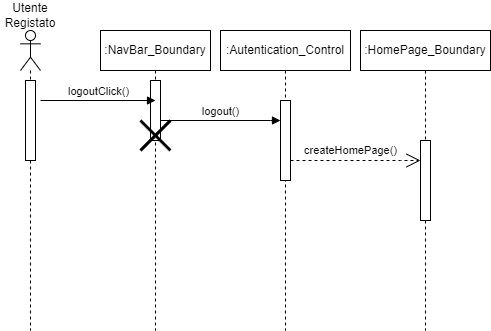

The diagram above was exported from draw.io. Its source (the exported page's mxGraphModel, read from the mxfile embedded in the PNG):
<mxGraphModel dx="1674" dy="836" grid="1" gridSize="10" guides="1" tooltips="1" connect="1" arrows="1" fold="1" page="1" pageScale="1" pageWidth="850" pageHeight="1100" math="0" shadow="0">
  <root>
    <mxCell id="0" />
    <mxCell id="1" parent="0" />
    <mxCell id="1WjMKC5xNep_ZoInxgql-1" value="" style="shape=umlLifeline;perimeter=lifelinePerimeter;whiteSpace=wrap;html=1;container=1;dropTarget=0;collapsible=0;recursiveResize=0;outlineConnect=0;portConstraint=eastwest;newEdgeStyle={&quot;curved&quot;:0,&quot;rounded&quot;:0};participant=umlActor;" parent="1" vertex="1">
      <mxGeometry x="40" y="80" width="20" height="300" as="geometry" />
    </mxCell>
    <mxCell id="1WjMKC5xNep_ZoInxgql-7" value="" style="html=1;points=[[0,0,0,0,5],[0,1,0,0,-5],[1,0,0,0,5],[1,1,0,0,-5]];perimeter=orthogonalPerimeter;outlineConnect=0;targetShapes=umlLifeline;portConstraint=eastwest;newEdgeStyle={&quot;curved&quot;:0,&quot;rounded&quot;:0};" parent="1WjMKC5xNep_ZoInxgql-1" vertex="1">
      <mxGeometry x="5" y="50" width="10" height="80" as="geometry" />
    </mxCell>
    <mxCell id="1WjMKC5xNep_ZoInxgql-2" value="Utente Registato" style="text;html=1;align=center;verticalAlign=middle;whiteSpace=wrap;rounded=0;" parent="1" vertex="1">
      <mxGeometry x="20" y="50" width="60" height="30" as="geometry" />
    </mxCell>
    <mxCell id="1WjMKC5xNep_ZoInxgql-3" value=":NavBar_Boundary" style="shape=umlLifeline;perimeter=lifelinePerimeter;whiteSpace=wrap;html=1;container=1;dropTarget=0;collapsible=0;recursiveResize=0;outlineConnect=0;portConstraint=eastwest;newEdgeStyle={&quot;curved&quot;:0,&quot;rounded&quot;:0};" parent="1" vertex="1">
      <mxGeometry x="120" y="80" width="110" height="300" as="geometry" />
    </mxCell>
    <mxCell id="1WjMKC5xNep_ZoInxgql-5" value="" style="html=1;points=[[0,0,0,0,5],[0,1,0,0,-5],[1,0,0,0,5],[1,1,0,0,-5]];perimeter=orthogonalPerimeter;outlineConnect=0;targetShapes=umlLifeline;portConstraint=eastwest;newEdgeStyle={&quot;curved&quot;:0,&quot;rounded&quot;:0};" parent="1WjMKC5xNep_ZoInxgql-3" vertex="1">
      <mxGeometry x="50" y="50" width="10" height="60" as="geometry" />
    </mxCell>
    <mxCell id="1WjMKC5xNep_ZoInxgql-13" value="" style="shape=umlDestroy;whiteSpace=wrap;html=1;strokeWidth=3;targetShapes=umlLifeline;" parent="1WjMKC5xNep_ZoInxgql-3" vertex="1">
      <mxGeometry x="40" y="90" width="30" height="30" as="geometry" />
    </mxCell>
    <mxCell id="1WjMKC5xNep_ZoInxgql-4" value=":Autentication_Control" style="shape=umlLifeline;perimeter=lifelinePerimeter;whiteSpace=wrap;html=1;container=1;dropTarget=0;collapsible=0;recursiveResize=0;outlineConnect=0;portConstraint=eastwest;newEdgeStyle={&quot;curved&quot;:0,&quot;rounded&quot;:0};" parent="1" vertex="1">
      <mxGeometry x="240" y="80" width="130" height="300" as="geometry" />
    </mxCell>
    <mxCell id="1WjMKC5xNep_ZoInxgql-6" value="" style="html=1;points=[[0,0,0,0,5],[0,1,0,0,-5],[1,0,0,0,5],[1,1,0,0,-5]];perimeter=orthogonalPerimeter;outlineConnect=0;targetShapes=umlLifeline;portConstraint=eastwest;newEdgeStyle={&quot;curved&quot;:0,&quot;rounded&quot;:0};" parent="1WjMKC5xNep_ZoInxgql-4" vertex="1">
      <mxGeometry x="60" y="70" width="10" height="80" as="geometry" />
    </mxCell>
    <mxCell id="1WjMKC5xNep_ZoInxgql-8" value="logoutClick()" style="html=1;verticalAlign=bottom;endArrow=block;curved=0;rounded=0;" parent="1" edge="1">
      <mxGeometry x="0.0087" width="80" relative="1" as="geometry">
        <mxPoint x="60" y="150" as="sourcePoint" />
        <mxPoint x="175" y="150" as="targetPoint" />
        <mxPoint as="offset" />
      </mxGeometry>
    </mxCell>
    <mxCell id="1WjMKC5xNep_ZoInxgql-9" value="logout()" style="html=1;verticalAlign=bottom;endArrow=block;curved=0;rounded=0;" parent="1" source="1WjMKC5xNep_ZoInxgql-5" target="1WjMKC5xNep_ZoInxgql-6" edge="1">
      <mxGeometry width="80" relative="1" as="geometry">
        <mxPoint x="200" y="170" as="sourcePoint" />
        <mxPoint x="280" y="170" as="targetPoint" />
        <Array as="points">
          <mxPoint x="290" y="170" />
        </Array>
      </mxGeometry>
    </mxCell>
    <mxCell id="1WjMKC5xNep_ZoInxgql-10" value=":HomePage_Boundary" style="shape=umlLifeline;perimeter=lifelinePerimeter;whiteSpace=wrap;html=1;container=1;dropTarget=0;collapsible=0;recursiveResize=0;outlineConnect=0;portConstraint=eastwest;newEdgeStyle={&quot;curved&quot;:0,&quot;rounded&quot;:0};" parent="1" vertex="1">
      <mxGeometry x="380" y="80" width="130" height="300" as="geometry" />
    </mxCell>
    <mxCell id="1WjMKC5xNep_ZoInxgql-11" value="" style="html=1;points=[[0,0,0,0,5],[0,1,0,0,-5],[1,0,0,0,5],[1,1,0,0,-5]];perimeter=orthogonalPerimeter;outlineConnect=0;targetShapes=umlLifeline;portConstraint=eastwest;newEdgeStyle={&quot;curved&quot;:0,&quot;rounded&quot;:0};" parent="1WjMKC5xNep_ZoInxgql-10" vertex="1">
      <mxGeometry x="60" y="110" width="10" height="80" as="geometry" />
    </mxCell>
    <mxCell id="1WjMKC5xNep_ZoInxgql-12" value="createHomePage()" style="endArrow=open;endSize=12;dashed=1;html=1;rounded=0;" parent="1" source="1WjMKC5xNep_ZoInxgql-6" target="1WjMKC5xNep_ZoInxgql-11" edge="1">
      <mxGeometry x="-0.0769" y="10" width="160" relative="1" as="geometry">
        <mxPoint x="320" y="180" as="sourcePoint" />
        <mxPoint x="480" y="180" as="targetPoint" />
        <Array as="points">
          <mxPoint x="420" y="210" />
        </Array>
        <mxPoint as="offset" />
      </mxGeometry>
    </mxCell>
  </root>
</mxGraphModel>